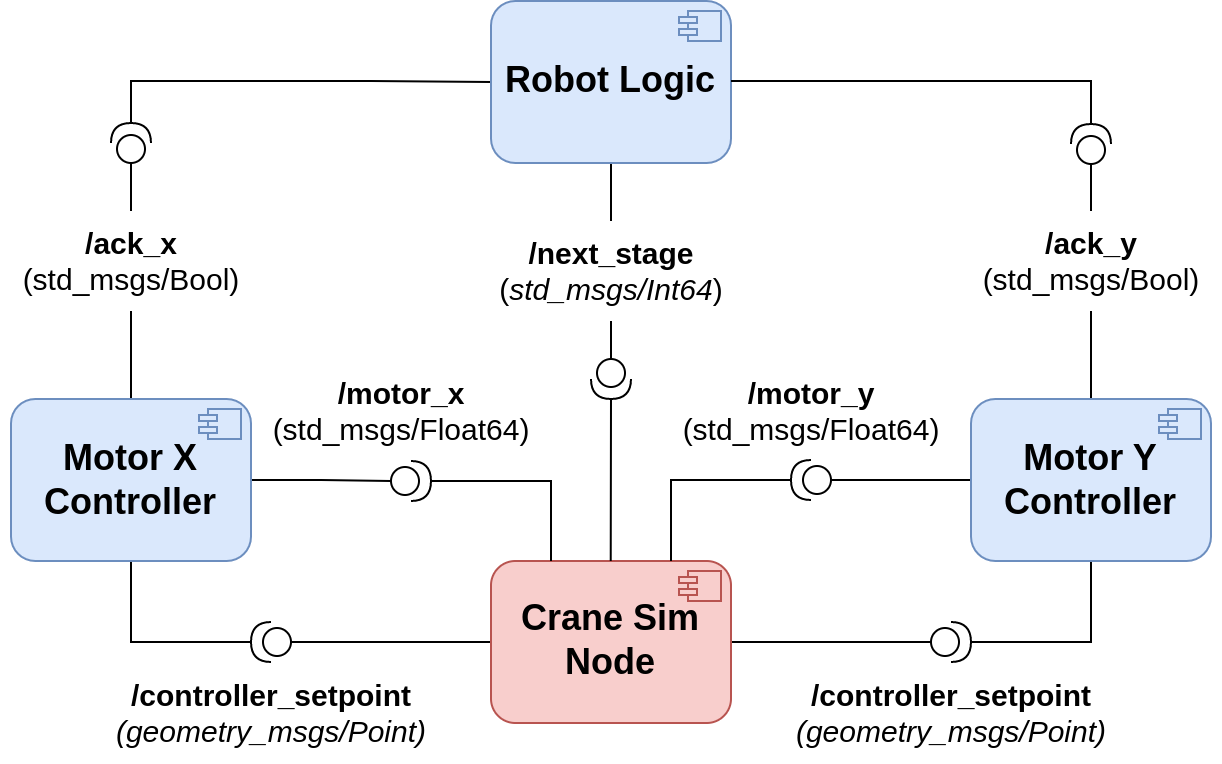

The diagram above was exported from draw.io. Its source (the exported page's mxGraphModel, read from the mxfile embedded in the PNG):
<mxGraphModel dx="938" dy="557" grid="1" gridSize="10" guides="1" tooltips="1" connect="1" arrows="1" fold="1" page="1" pageScale="1" pageWidth="827" pageHeight="1169" math="0" shadow="0">
  <root>
    <mxCell id="0" />
    <mxCell id="1" parent="0" />
    <mxCell id="2" style="edgeStyle=orthogonalEdgeStyle;rounded=0;orthogonalLoop=1;jettySize=auto;html=1;entryX=0;entryY=0.5;entryDx=0;entryDy=0;endArrow=none;endFill=0;" edge="1" source="12" target="20" parent="1">
      <mxGeometry relative="1" as="geometry">
        <Array as="points">
          <mxPoint x="180" y="230" />
          <mxPoint x="300" y="230" />
        </Array>
      </mxGeometry>
    </mxCell>
    <mxCell id="3" value="" style="endArrow=none;html=1;rounded=0;entryX=0.5;entryY=1;entryDx=0;entryDy=0;exitX=0;exitY=0.5;exitDx=0;exitDy=0;exitPerimeter=0;" edge="1" source="23" target="20" parent="1">
      <mxGeometry width="50" height="50" relative="1" as="geometry">
        <mxPoint x="420" y="360" as="sourcePoint" />
        <mxPoint x="450" y="390" as="targetPoint" />
      </mxGeometry>
    </mxCell>
    <mxCell id="4" style="edgeStyle=orthogonalEdgeStyle;rounded=0;orthogonalLoop=1;jettySize=auto;html=1;entryX=0;entryY=0.5;entryDx=0;entryDy=0;entryPerimeter=0;endArrow=none;endFill=0;" edge="1" source="6" target="9" parent="1">
      <mxGeometry relative="1" as="geometry" />
    </mxCell>
    <mxCell id="5" style="edgeStyle=orthogonalEdgeStyle;rounded=0;orthogonalLoop=1;jettySize=auto;html=1;entryX=0;entryY=0.5;entryDx=0;entryDy=0;entryPerimeter=0;endArrow=none;endFill=0;" edge="1" source="6" target="15" parent="1">
      <mxGeometry relative="1" as="geometry" />
    </mxCell>
    <mxCell id="6" value="&lt;font style=&quot;font-size: 18px;&quot;&gt;&lt;b&gt;Crane Sim Node&lt;/b&gt;&lt;/font&gt;" style="html=1;dropTarget=0;whiteSpace=wrap;rounded=1;fillColor=#f8cecc;strokeColor=#b85450;" vertex="1" parent="1">
      <mxGeometry x="360" y="470" width="120" height="81" as="geometry" />
    </mxCell>
    <mxCell id="7" value="" style="shape=module;jettyWidth=9;jettyHeight=3;fillColor=#f8cecc;strokeColor=#b85450;" vertex="1" parent="6">
      <mxGeometry x="1" width="21" height="15" relative="1" as="geometry">
        <mxPoint x="-26" y="5" as="offset" />
      </mxGeometry>
    </mxCell>
    <mxCell id="8" style="edgeStyle=orthogonalEdgeStyle;rounded=0;orthogonalLoop=1;jettySize=auto;html=1;endArrow=none;endFill=0;" edge="1" source="9" parent="1">
      <mxGeometry relative="1" as="geometry">
        <mxPoint x="180" y="470" as="targetPoint" />
      </mxGeometry>
    </mxCell>
    <mxCell id="9" value="" style="shape=providedRequiredInterface;html=1;verticalLabelPosition=bottom;sketch=0;rotation=-180;" vertex="1" parent="1">
      <mxGeometry x="240" y="500.5" width="20" height="20" as="geometry" />
    </mxCell>
    <mxCell id="10" value="&lt;font style=&quot;font-size: 15px;&quot;&gt;&lt;b&gt;/controller_setpoint&lt;/b&gt;&lt;br&gt;&lt;i&gt;(geometry_msgs/Point)&lt;/i&gt;&lt;br&gt;&lt;/font&gt;" style="text;html=1;align=center;verticalAlign=middle;resizable=0;points=[];autosize=1;strokeColor=none;fillColor=none;" vertex="1" parent="1">
      <mxGeometry x="160" y="520.5" width="180" height="50" as="geometry" />
    </mxCell>
    <mxCell id="11" style="edgeStyle=orthogonalEdgeStyle;rounded=0;orthogonalLoop=1;jettySize=auto;html=1;entryX=0;entryY=0.5;entryDx=0;entryDy=0;entryPerimeter=0;endArrow=none;endFill=0;" edge="1" source="12" target="33" parent="1">
      <mxGeometry relative="1" as="geometry" />
    </mxCell>
    <mxCell id="12" value="&lt;font style=&quot;font-size: 18px;&quot;&gt;&lt;b&gt;Motor X Controller&lt;/b&gt;&lt;/font&gt;" style="html=1;dropTarget=0;whiteSpace=wrap;rounded=1;fillColor=#dae8fc;strokeColor=#6c8ebf;" vertex="1" parent="1">
      <mxGeometry x="120" y="389" width="120" height="81" as="geometry" />
    </mxCell>
    <mxCell id="13" value="" style="shape=module;jettyWidth=9;jettyHeight=3;fillColor=#dae8fc;strokeColor=#6c8ebf;" vertex="1" parent="12">
      <mxGeometry x="1" width="21" height="15" relative="1" as="geometry">
        <mxPoint x="-26" y="5" as="offset" />
      </mxGeometry>
    </mxCell>
    <mxCell id="14" style="edgeStyle=orthogonalEdgeStyle;rounded=0;orthogonalLoop=1;jettySize=auto;html=1;endArrow=none;endFill=0;" edge="1" source="15" parent="1">
      <mxGeometry relative="1" as="geometry">
        <mxPoint x="660" y="470" as="targetPoint" />
      </mxGeometry>
    </mxCell>
    <mxCell id="15" value="" style="shape=providedRequiredInterface;html=1;verticalLabelPosition=bottom;sketch=0;rotation=0;" vertex="1" parent="1">
      <mxGeometry x="580" y="500.5" width="20" height="20" as="geometry" />
    </mxCell>
    <mxCell id="16" style="edgeStyle=orthogonalEdgeStyle;rounded=0;orthogonalLoop=1;jettySize=auto;html=1;entryX=0;entryY=0.5;entryDx=0;entryDy=0;entryPerimeter=0;endArrow=none;endFill=0;" edge="1" source="18" target="30" parent="1">
      <mxGeometry relative="1" as="geometry" />
    </mxCell>
    <mxCell id="17" style="edgeStyle=orthogonalEdgeStyle;rounded=0;orthogonalLoop=1;jettySize=auto;html=1;entryX=0;entryY=0.5;entryDx=0;entryDy=0;entryPerimeter=0;endArrow=none;endFill=0;" edge="1" source="18" target="35" parent="1">
      <mxGeometry relative="1" as="geometry" />
    </mxCell>
    <mxCell id="18" value="&lt;font style=&quot;font-size: 18px;&quot;&gt;&lt;b&gt;Motor Y Controller&lt;/b&gt;&lt;/font&gt;" style="html=1;dropTarget=0;whiteSpace=wrap;rounded=1;fillColor=#dae8fc;strokeColor=#6c8ebf;" vertex="1" parent="1">
      <mxGeometry x="600" y="389" width="120" height="81" as="geometry" />
    </mxCell>
    <mxCell id="19" value="" style="shape=module;jettyWidth=9;jettyHeight=3;fillColor=#dae8fc;strokeColor=#6c8ebf;" vertex="1" parent="18">
      <mxGeometry x="1" width="21" height="15" relative="1" as="geometry">
        <mxPoint x="-26" y="5" as="offset" />
      </mxGeometry>
    </mxCell>
    <mxCell id="20" value="&lt;font style=&quot;font-size: 18px;&quot;&gt;&lt;b&gt;Robot Logic&lt;/b&gt;&lt;/font&gt;" style="html=1;dropTarget=0;whiteSpace=wrap;rounded=1;fillColor=#dae8fc;strokeColor=#6c8ebf;" vertex="1" parent="1">
      <mxGeometry x="360" y="190" width="120" height="81" as="geometry" />
    </mxCell>
    <mxCell id="21" value="" style="shape=module;jettyWidth=9;jettyHeight=3;fillColor=#dae8fc;strokeColor=#6c8ebf;" vertex="1" parent="20">
      <mxGeometry x="1" width="21" height="15" relative="1" as="geometry">
        <mxPoint x="-26" y="5" as="offset" />
      </mxGeometry>
    </mxCell>
    <mxCell id="22" value="" style="endArrow=none;html=1;rounded=0;entryX=1;entryY=0.5;entryDx=0;entryDy=0;entryPerimeter=0;" edge="1" target="23" parent="1">
      <mxGeometry width="50" height="50" relative="1" as="geometry">
        <mxPoint x="419.86" y="470" as="sourcePoint" />
        <mxPoint x="420" y="410" as="targetPoint" />
      </mxGeometry>
    </mxCell>
    <mxCell id="23" value="" style="shape=providedRequiredInterface;html=1;verticalLabelPosition=bottom;sketch=0;rotation=90;" vertex="1" parent="1">
      <mxGeometry x="410" y="369" width="20" height="20" as="geometry" />
    </mxCell>
    <mxCell id="24" value="&lt;font style=&quot;font-size: 15px;&quot;&gt;&lt;b&gt;/controller_setpoint&lt;/b&gt;&lt;br&gt;&lt;i&gt;(geometry_msgs/Point)&lt;/i&gt;&lt;br&gt;&lt;/font&gt;" style="text;html=1;align=center;verticalAlign=middle;resizable=0;points=[];autosize=1;strokeColor=none;fillColor=none;" vertex="1" parent="1">
      <mxGeometry x="500" y="520.5" width="180" height="50" as="geometry" />
    </mxCell>
    <mxCell id="25" value="" style="ellipse;whiteSpace=wrap;html=1;fillColor=default;strokeColor=none;" vertex="1" parent="1">
      <mxGeometry x="170" y="251.5" width="20" height="19" as="geometry" />
    </mxCell>
    <mxCell id="26" value="&lt;font size=&quot;1&quot; style=&quot;&quot;&gt;&lt;span style=&quot;font-size: 15px;&quot;&gt;&lt;b&gt;/&lt;/b&gt;&lt;/span&gt;&lt;span style=&quot;font-size: 15px;&quot;&gt;&lt;b&gt;next_stage&lt;/b&gt;&lt;br&gt;(&lt;i style=&quot;&quot;&gt;std_msgs/Int64&lt;/i&gt;)&lt;br&gt;&lt;/span&gt;&lt;/font&gt;" style="text;html=1;align=center;verticalAlign=middle;resizable=0;points=[];autosize=1;strokeColor=none;fillColor=default;" vertex="1" parent="1">
      <mxGeometry x="350" y="300" width="140" height="50" as="geometry" />
    </mxCell>
    <mxCell id="27" value="" style="shape=providedRequiredInterface;html=1;verticalLabelPosition=bottom;sketch=0;rotation=-90;gradientColor=none;fillColor=default;" vertex="1" parent="1">
      <mxGeometry x="170" y="251" width="20" height="20" as="geometry" />
    </mxCell>
    <mxCell id="28" value="&lt;font style=&quot;font-size: 15px;&quot;&gt;&lt;b&gt;/ack_x&lt;/b&gt;&lt;br&gt;(std_msgs/Bool)&lt;/font&gt;" style="text;html=1;align=center;verticalAlign=middle;resizable=0;points=[];autosize=1;strokeColor=none;fillColor=default;" vertex="1" parent="1">
      <mxGeometry x="115" y="295" width="130" height="50" as="geometry" />
    </mxCell>
    <mxCell id="29" style="edgeStyle=orthogonalEdgeStyle;rounded=0;orthogonalLoop=1;jettySize=auto;html=1;endArrow=none;endFill=0;" edge="1" source="30" target="20" parent="1">
      <mxGeometry relative="1" as="geometry">
        <Array as="points">
          <mxPoint x="660" y="230" />
        </Array>
      </mxGeometry>
    </mxCell>
    <mxCell id="30" value="" style="shape=providedRequiredInterface;html=1;verticalLabelPosition=bottom;sketch=0;rotation=-90;gradientColor=none;fillColor=default;" vertex="1" parent="1">
      <mxGeometry x="650" y="251.5" width="20" height="20" as="geometry" />
    </mxCell>
    <mxCell id="31" value="&lt;font style=&quot;font-size: 15px;&quot;&gt;&lt;b&gt;/ack_y&lt;/b&gt;&lt;br&gt;(std_msgs/Bool)&lt;/font&gt;" style="text;html=1;align=center;verticalAlign=middle;resizable=0;points=[];autosize=1;strokeColor=none;fillColor=default;" vertex="1" parent="1">
      <mxGeometry x="595" y="295" width="130" height="50" as="geometry" />
    </mxCell>
    <mxCell id="32" style="edgeStyle=orthogonalEdgeStyle;rounded=0;orthogonalLoop=1;jettySize=auto;html=1;entryX=0.25;entryY=0;entryDx=0;entryDy=0;endArrow=none;endFill=0;" edge="1" source="33" target="6" parent="1">
      <mxGeometry relative="1" as="geometry" />
    </mxCell>
    <mxCell id="33" value="" style="shape=providedRequiredInterface;html=1;verticalLabelPosition=bottom;sketch=0;" vertex="1" parent="1">
      <mxGeometry x="310" y="420" width="20" height="20" as="geometry" />
    </mxCell>
    <mxCell id="34" style="edgeStyle=orthogonalEdgeStyle;rounded=0;orthogonalLoop=1;jettySize=auto;html=1;entryX=0.75;entryY=0;entryDx=0;entryDy=0;endArrow=none;endFill=0;" edge="1" source="35" target="6" parent="1">
      <mxGeometry relative="1" as="geometry" />
    </mxCell>
    <mxCell id="35" value="" style="shape=providedRequiredInterface;html=1;verticalLabelPosition=bottom;sketch=0;rotation=-180;" vertex="1" parent="1">
      <mxGeometry x="510" y="419.5" width="20" height="20" as="geometry" />
    </mxCell>
    <mxCell id="36" value="&lt;font style=&quot;font-size: 15px;&quot;&gt;&lt;b&gt;/motor_x&lt;/b&gt;&lt;br&gt;(std_msgs/Float64)&lt;/font&gt;" style="text;html=1;align=center;verticalAlign=middle;resizable=0;points=[];autosize=1;strokeColor=none;fillColor=none;" vertex="1" parent="1">
      <mxGeometry x="240" y="369.5" width="150" height="50" as="geometry" />
    </mxCell>
    <mxCell id="37" value="&lt;font style=&quot;font-size: 15px;&quot;&gt;&lt;b&gt;/motor_y&lt;/b&gt;&lt;br&gt;(std_msgs/Float64)&lt;/font&gt;" style="text;html=1;align=center;verticalAlign=middle;resizable=0;points=[];autosize=1;strokeColor=none;fillColor=none;" vertex="1" parent="1">
      <mxGeometry x="445" y="370" width="150" height="50" as="geometry" />
    </mxCell>
  </root>
</mxGraphModel>